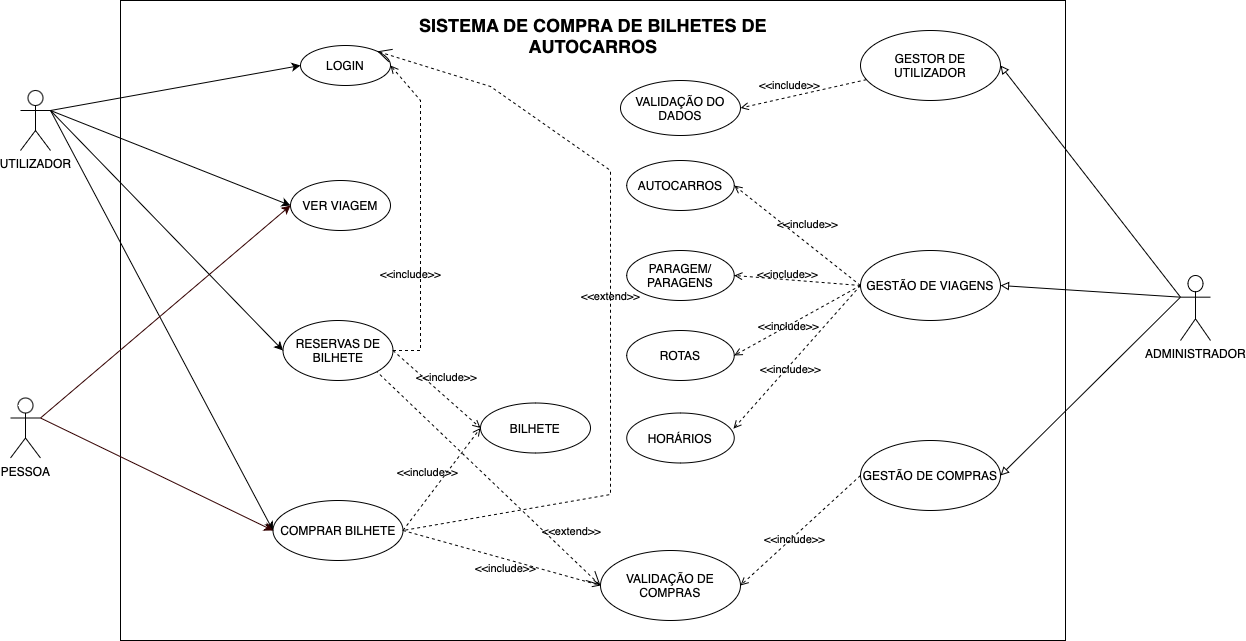

The diagram above was exported from draw.io. Its source (the exported page's mxGraphModel, read from the mxfile embedded in the PNG):
<mxGraphModel dx="1194" dy="1897" grid="1" gridSize="10" guides="1" tooltips="1" connect="1" arrows="1" fold="1" page="1" pageScale="1" pageWidth="2000" pageHeight="1200" math="0" shadow="0">
  <root>
    <mxCell id="0" />
    <mxCell id="1" parent="0" />
    <mxCell id="6HrJbvtwqy3MfszpjiQz-10" value="" style="whiteSpace=wrap;html=1;" parent="1" vertex="1">
      <mxGeometry x="160" y="-50" width="945" height="640" as="geometry" />
    </mxCell>
    <mxCell id="-I8cECFe-y7NdfS8BoJj-2" value="LOGIN" style="ellipse;whiteSpace=wrap;html=1;" parent="1" vertex="1">
      <mxGeometry x="340" y="-5" width="90" height="40" as="geometry" />
    </mxCell>
    <mxCell id="-I8cECFe-y7NdfS8BoJj-3" value="COMPRAR BILHETE" style="ellipse;whiteSpace=wrap;html=1;" parent="1" vertex="1">
      <mxGeometry x="312.5" y="450" width="130" height="60" as="geometry" />
    </mxCell>
    <mxCell id="-I8cECFe-y7NdfS8BoJj-4" value="VER VIAGEM" style="ellipse;whiteSpace=wrap;html=1;" parent="1" vertex="1">
      <mxGeometry x="330" y="130" width="100" height="50" as="geometry" />
    </mxCell>
    <mxCell id="-I8cECFe-y7NdfS8BoJj-5" value="UTILIZADOR" style="shape=umlActor;verticalLabelPosition=bottom;verticalAlign=top;html=1;outlineConnect=0;" parent="1" vertex="1">
      <mxGeometry x="60" y="40" width="30" height="60" as="geometry" />
    </mxCell>
    <mxCell id="-I8cECFe-y7NdfS8BoJj-6" value="PESSOA" style="shape=umlActor;verticalLabelPosition=bottom;verticalAlign=top;html=1;outlineConnect=0;" parent="1" vertex="1">
      <mxGeometry x="50" y="347.5" width="30" height="60" as="geometry" />
    </mxCell>
    <mxCell id="-I8cECFe-y7NdfS8BoJj-8" value="" style="endArrow=classic;html=1;rounded=0;entryX=0;entryY=0.5;entryDx=0;entryDy=0;exitX=1;exitY=0.3333333333333333;exitDx=0;exitDy=0;exitPerimeter=0;" parent="1" source="-I8cECFe-y7NdfS8BoJj-5" target="-I8cECFe-y7NdfS8BoJj-2" edge="1">
      <mxGeometry width="50" height="50" relative="1" as="geometry">
        <mxPoint x="140" y="120" as="sourcePoint" />
        <mxPoint x="190" y="70" as="targetPoint" />
      </mxGeometry>
    </mxCell>
    <mxCell id="-I8cECFe-y7NdfS8BoJj-9" value="" style="endArrow=classic;html=1;rounded=0;entryX=0;entryY=0.5;entryDx=0;entryDy=0;exitX=1;exitY=0.3333333333333333;exitDx=0;exitDy=0;exitPerimeter=0;" parent="1" source="-I8cECFe-y7NdfS8BoJj-5" target="-I8cECFe-y7NdfS8BoJj-4" edge="1">
      <mxGeometry width="50" height="50" relative="1" as="geometry">
        <mxPoint x="140" y="120" as="sourcePoint" />
        <mxPoint x="190" y="70" as="targetPoint" />
      </mxGeometry>
    </mxCell>
    <mxCell id="-I8cECFe-y7NdfS8BoJj-10" value="" style="endArrow=classic;html=1;rounded=0;entryX=0;entryY=0.5;entryDx=0;entryDy=0;exitX=1;exitY=0.3333333333333333;exitDx=0;exitDy=0;exitPerimeter=0;" parent="1" source="-I8cECFe-y7NdfS8BoJj-5" target="-I8cECFe-y7NdfS8BoJj-3" edge="1">
      <mxGeometry width="50" height="50" relative="1" as="geometry">
        <mxPoint x="140" y="120" as="sourcePoint" />
        <mxPoint x="190" y="70" as="targetPoint" />
      </mxGeometry>
    </mxCell>
    <mxCell id="-I8cECFe-y7NdfS8BoJj-11" value="" style="endArrow=classic;html=1;rounded=0;entryX=0;entryY=0.5;entryDx=0;entryDy=0;exitX=1;exitY=0.3333333333333333;exitDx=0;exitDy=0;exitPerimeter=0;fillColor=#dae8fc;strokeColor=#330000;" parent="1" source="-I8cECFe-y7NdfS8BoJj-6" target="-I8cECFe-y7NdfS8BoJj-4" edge="1">
      <mxGeometry width="50" height="50" relative="1" as="geometry">
        <mxPoint x="140" y="300" as="sourcePoint" />
        <mxPoint x="190" y="250" as="targetPoint" />
      </mxGeometry>
    </mxCell>
    <mxCell id="-I8cECFe-y7NdfS8BoJj-12" value="" style="endArrow=classic;html=1;rounded=0;entryX=0;entryY=0.5;entryDx=0;entryDy=0;exitX=1;exitY=0.3333333333333333;exitDx=0;exitDy=0;exitPerimeter=0;fillColor=#dae8fc;strokeColor=#330000;" parent="1" source="-I8cECFe-y7NdfS8BoJj-6" target="-I8cECFe-y7NdfS8BoJj-3" edge="1">
      <mxGeometry width="50" height="50" relative="1" as="geometry">
        <mxPoint x="140" y="300" as="sourcePoint" />
        <mxPoint x="190" y="250" as="targetPoint" />
      </mxGeometry>
    </mxCell>
    <mxCell id="-I8cECFe-y7NdfS8BoJj-15" value="RESERVAS DE BILHETE" style="ellipse;whiteSpace=wrap;html=1;" parent="1" vertex="1">
      <mxGeometry x="322.5" y="270" width="110" height="60" as="geometry" />
    </mxCell>
    <mxCell id="-I8cECFe-y7NdfS8BoJj-16" value="" style="endArrow=classic;html=1;rounded=0;exitX=1;exitY=0.3333333333333333;exitDx=0;exitDy=0;exitPerimeter=0;entryX=0;entryY=0.5;entryDx=0;entryDy=0;" parent="1" source="-I8cECFe-y7NdfS8BoJj-5" target="-I8cECFe-y7NdfS8BoJj-15" edge="1">
      <mxGeometry width="50" height="50" relative="1" as="geometry">
        <mxPoint x="270" y="250" as="sourcePoint" />
        <mxPoint x="320" y="200" as="targetPoint" />
      </mxGeometry>
    </mxCell>
    <mxCell id="-I8cECFe-y7NdfS8BoJj-33" value="BILHETE" style="ellipse;whiteSpace=wrap;html=1;" parent="1" vertex="1">
      <mxGeometry x="520" y="352.5" width="110" height="50" as="geometry" />
    </mxCell>
    <mxCell id="-I8cECFe-y7NdfS8BoJj-38" value="ADMINISTRADOR" style="shape=umlActor;html=1;verticalLabelPosition=bottom;verticalAlign=top;align=center;" parent="1" vertex="1">
      <mxGeometry x="1220" y="225" width="30" height="65" as="geometry" />
    </mxCell>
    <mxCell id="-I8cECFe-y7NdfS8BoJj-39" value="" style="edgeStyle=none;html=1;endArrow=block;endFill=0;verticalAlign=bottom;rounded=0;exitX=0;exitY=0.3333333333333333;exitDx=0;exitDy=0;exitPerimeter=0;entryX=1;entryY=0.5;entryDx=0;entryDy=0;" parent="1" source="-I8cECFe-y7NdfS8BoJj-38" target="-I8cECFe-y7NdfS8BoJj-37" edge="1">
      <mxGeometry width="160" relative="1" as="geometry">
        <mxPoint x="1225.46" y="258.2866666666665" as="sourcePoint" />
        <mxPoint x="1060" y="250.0000000000001" as="targetPoint" />
      </mxGeometry>
    </mxCell>
    <mxCell id="-I8cECFe-y7NdfS8BoJj-40" value="&amp;lt;&amp;lt;include&amp;gt;&amp;gt;" style="edgeStyle=none;html=1;endArrow=open;verticalAlign=bottom;dashed=1;labelBackgroundColor=none;rounded=0;entryX=1;entryY=0.5;entryDx=0;entryDy=0;" parent="1" source="-I8cECFe-y7NdfS8BoJj-45" target="6HrJbvtwqy3MfszpjiQz-9" edge="1">
      <mxGeometry x="0.2115" y="-2" width="160" relative="1" as="geometry">
        <mxPoint x="570" y="460" as="sourcePoint" />
        <mxPoint x="560" y="100" as="targetPoint" />
        <Array as="points" />
        <mxPoint as="offset" />
      </mxGeometry>
    </mxCell>
    <mxCell id="-I8cECFe-y7NdfS8BoJj-45" value="GESTOR DE UTILIZADOR" style="ellipse;whiteSpace=wrap;html=1;" parent="1" vertex="1">
      <mxGeometry x="900" y="-20" width="140" height="70" as="geometry" />
    </mxCell>
    <mxCell id="-I8cECFe-y7NdfS8BoJj-46" value="" style="edgeStyle=none;html=1;endArrow=block;endFill=0;verticalAlign=bottom;rounded=0;exitX=0;exitY=0.3333333333333333;exitDx=0;exitDy=0;exitPerimeter=0;entryX=1;entryY=0.5;entryDx=0;entryDy=0;" parent="1" source="-I8cECFe-y7NdfS8BoJj-38" target="-I8cECFe-y7NdfS8BoJj-45" edge="1">
      <mxGeometry width="160" relative="1" as="geometry">
        <mxPoint x="570" y="450" as="sourcePoint" />
        <mxPoint x="1210" y="190" as="targetPoint" />
      </mxGeometry>
    </mxCell>
    <mxCell id="-I8cECFe-y7NdfS8BoJj-37" value="GESTÃO DE VIAGENS" style="ellipse;whiteSpace=wrap;html=1;" parent="1" vertex="1">
      <mxGeometry x="900" y="200" width="140" height="70" as="geometry" />
    </mxCell>
    <mxCell id="6HrJbvtwqy3MfszpjiQz-9" value="VALIDAÇÃO DO DADOS" style="ellipse;whiteSpace=wrap;html=1;" parent="1" vertex="1">
      <mxGeometry x="660" y="30" width="120" height="55" as="geometry" />
    </mxCell>
    <mxCell id="6HrJbvtwqy3MfszpjiQz-12" value="&lt;b&gt;&lt;font style=&quot;font-size: 18px;&quot;&gt;SISTEMA DE COMPRA DE BILHETES DE AUTOCARROS&lt;/font&gt;&lt;/b&gt;" style="text;html=1;strokeColor=none;fillColor=none;align=center;verticalAlign=middle;whiteSpace=wrap;rounded=0;" parent="1" vertex="1">
      <mxGeometry x="432.5" y="-30" width="400" height="30" as="geometry" />
    </mxCell>
    <mxCell id="V2syUrkmP1PcKkWoLG6z-3" value="&amp;lt;&amp;lt;include&amp;gt;&amp;gt;" style="edgeStyle=none;html=1;endArrow=open;verticalAlign=bottom;dashed=1;labelBackgroundColor=none;rounded=0;exitX=1;exitY=0.5;exitDx=0;exitDy=0;entryX=0;entryY=0.5;entryDx=0;entryDy=0;" parent="1" source="-I8cECFe-y7NdfS8BoJj-15" target="-I8cECFe-y7NdfS8BoJj-33" edge="1">
      <mxGeometry x="0.0999" y="8" width="160" relative="1" as="geometry">
        <mxPoint x="388.9413911464328" y="310.0046691013222" as="sourcePoint" />
        <mxPoint x="500" y="378" as="targetPoint" />
        <mxPoint as="offset" />
      </mxGeometry>
    </mxCell>
    <mxCell id="V2syUrkmP1PcKkWoLG6z-4" value="GESTÃO DE COMPRAS" style="ellipse;whiteSpace=wrap;html=1;" parent="1" vertex="1">
      <mxGeometry x="900" y="390" width="140" height="70" as="geometry" />
    </mxCell>
    <mxCell id="V2syUrkmP1PcKkWoLG6z-5" value="&amp;lt;&amp;lt;include&amp;gt;&amp;gt;" style="edgeStyle=none;html=1;endArrow=open;verticalAlign=bottom;dashed=1;labelBackgroundColor=none;rounded=0;exitX=1;exitY=0.5;exitDx=0;exitDy=0;entryX=0;entryY=0.5;entryDx=0;entryDy=0;" parent="1" source="-I8cECFe-y7NdfS8BoJj-3" target="-I8cECFe-y7NdfS8BoJj-33" edge="1">
      <mxGeometry x="-0.1628" y="9" width="160" relative="1" as="geometry">
        <mxPoint x="360" y="440" as="sourcePoint" />
        <mxPoint x="491.6199999999999" y="488" as="targetPoint" />
        <mxPoint x="-1" as="offset" />
      </mxGeometry>
    </mxCell>
    <mxCell id="V2syUrkmP1PcKkWoLG6z-7" value="&amp;lt;&amp;lt;include&amp;gt;&amp;gt;" style="edgeStyle=none;html=1;endArrow=open;verticalAlign=bottom;dashed=1;labelBackgroundColor=none;rounded=0;entryX=1;entryY=0.5;entryDx=0;entryDy=0;exitX=1;exitY=0.5;exitDx=0;exitDy=0;" parent="1" source="-I8cECFe-y7NdfS8BoJj-15" target="-I8cECFe-y7NdfS8BoJj-2" edge="1">
      <mxGeometry x="-0.4105" y="10" width="160" relative="1" as="geometry">
        <mxPoint x="380" y="320" as="sourcePoint" />
        <mxPoint x="500.00000000000045" y="387.5" as="targetPoint" />
        <mxPoint as="offset" />
        <Array as="points">
          <mxPoint x="460" y="300" />
          <mxPoint x="460" y="50" />
        </Array>
      </mxGeometry>
    </mxCell>
    <mxCell id="V2syUrkmP1PcKkWoLG6z-8" value="&amp;lt;&amp;lt;extend&amp;gt;&amp;gt;" style="edgeStyle=none;html=1;startArrow=open;endArrow=none;startSize=12;verticalAlign=bottom;dashed=1;labelBackgroundColor=none;rounded=0;exitX=1;exitY=0;exitDx=0;exitDy=0;entryX=1;entryY=0.5;entryDx=0;entryDy=0;" parent="1" source="-I8cECFe-y7NdfS8BoJj-2" target="-I8cECFe-y7NdfS8BoJj-3" edge="1">
      <mxGeometry width="160" relative="1" as="geometry">
        <mxPoint x="489.9953390593273" y="230.67766952966394" as="sourcePoint" />
        <mxPoint x="517.3" y="444.3600000000001" as="targetPoint" />
        <Array as="points">
          <mxPoint x="530" y="36" />
          <mxPoint x="650" y="120" />
          <mxPoint x="650" y="444" />
        </Array>
      </mxGeometry>
    </mxCell>
    <mxCell id="V2syUrkmP1PcKkWoLG6z-11" value="PARAGEM/&lt;br&gt;PARAGENS" style="ellipse;whiteSpace=wrap;html=1;" parent="1" vertex="1">
      <mxGeometry x="666.25" y="200" width="107.5" height="50" as="geometry" />
    </mxCell>
    <mxCell id="V2syUrkmP1PcKkWoLG6z-12" value="AUTOCARROS" style="ellipse;whiteSpace=wrap;html=1;" parent="1" vertex="1">
      <mxGeometry x="666.25" y="110" width="107.5" height="50" as="geometry" />
    </mxCell>
    <mxCell id="V2syUrkmP1PcKkWoLG6z-13" value="ROTAS" style="ellipse;whiteSpace=wrap;html=1;" parent="1" vertex="1">
      <mxGeometry x="666.25" y="280" width="107.5" height="50" as="geometry" />
    </mxCell>
    <mxCell id="V2syUrkmP1PcKkWoLG6z-14" value="HORÁRIOS" style="ellipse;whiteSpace=wrap;html=1;" parent="1" vertex="1">
      <mxGeometry x="666.25" y="362.5" width="107.5" height="50" as="geometry" />
    </mxCell>
    <mxCell id="V2syUrkmP1PcKkWoLG6z-15" value="&amp;lt;&amp;lt;include&amp;gt;&amp;gt;" style="edgeStyle=none;html=1;endArrow=open;verticalAlign=bottom;dashed=1;labelBackgroundColor=none;rounded=0;exitX=0;exitY=0.5;exitDx=0;exitDy=0;entryX=1;entryY=0.5;entryDx=0;entryDy=0;" parent="1" source="-I8cECFe-y7NdfS8BoJj-37" target="V2syUrkmP1PcKkWoLG6z-12" edge="1">
      <mxGeometry x="-0.0822" y="-8" width="160" relative="1" as="geometry">
        <mxPoint x="832.5" y="211.25" as="sourcePoint" />
        <mxPoint x="962.5" y="128.75" as="targetPoint" />
        <mxPoint as="offset" />
      </mxGeometry>
    </mxCell>
    <mxCell id="V2syUrkmP1PcKkWoLG6z-16" value="&amp;lt;&amp;lt;include&amp;gt;&amp;gt;" style="edgeStyle=none;html=1;endArrow=open;verticalAlign=bottom;dashed=1;labelBackgroundColor=none;rounded=0;entryX=1;entryY=0.5;entryDx=0;entryDy=0;exitX=0;exitY=0.5;exitDx=0;exitDy=0;" parent="1" target="V2syUrkmP1PcKkWoLG6z-11" edge="1" source="-I8cECFe-y7NdfS8BoJj-37">
      <mxGeometry x="0.1514" y="4" width="160" relative="1" as="geometry">
        <mxPoint x="920" y="250" as="sourcePoint" />
        <mxPoint x="809.9999999999991" y="165" as="targetPoint" />
        <mxPoint as="offset" />
      </mxGeometry>
    </mxCell>
    <mxCell id="V2syUrkmP1PcKkWoLG6z-17" value="&amp;lt;&amp;lt;include&amp;gt;&amp;gt;" style="edgeStyle=none;html=1;endArrow=open;verticalAlign=bottom;dashed=1;labelBackgroundColor=none;rounded=0;entryX=1;entryY=0.5;entryDx=0;entryDy=0;exitX=0;exitY=0.5;exitDx=0;exitDy=0;" parent="1" target="V2syUrkmP1PcKkWoLG6z-13" edge="1" source="-I8cECFe-y7NdfS8BoJj-37">
      <mxGeometry x="0.2096" y="9" width="160" relative="1" as="geometry">
        <mxPoint x="920" y="250" as="sourcePoint" />
        <mxPoint x="819.9999999999991" y="175" as="targetPoint" />
        <mxPoint as="offset" />
      </mxGeometry>
    </mxCell>
    <mxCell id="V2syUrkmP1PcKkWoLG6z-18" value="&amp;lt;&amp;lt;include&amp;gt;&amp;gt;" style="edgeStyle=none;html=1;endArrow=open;verticalAlign=bottom;dashed=1;labelBackgroundColor=none;rounded=0;entryX=0.993;entryY=0.313;entryDx=0;entryDy=0;entryPerimeter=0;exitX=0;exitY=0.5;exitDx=0;exitDy=0;" parent="1" source="-I8cECFe-y7NdfS8BoJj-37" target="V2syUrkmP1PcKkWoLG6z-14" edge="1">
      <mxGeometry x="0.2096" y="9" width="160" relative="1" as="geometry">
        <mxPoint x="930" y="260" as="sourcePoint" />
        <mxPoint x="809.9999999999991" y="295" as="targetPoint" />
        <mxPoint as="offset" />
      </mxGeometry>
    </mxCell>
    <mxCell id="V2syUrkmP1PcKkWoLG6z-19" value="" style="edgeStyle=none;html=1;endArrow=block;endFill=0;verticalAlign=bottom;rounded=0;entryX=1;entryY=0.5;entryDx=0;entryDy=0;exitX=0;exitY=0.3333333333333333;exitDx=0;exitDy=0;exitPerimeter=0;" parent="1" source="-I8cECFe-y7NdfS8BoJj-38" target="V2syUrkmP1PcKkWoLG6z-4" edge="1">
      <mxGeometry width="160" relative="1" as="geometry">
        <mxPoint x="1190" y="270" as="sourcePoint" />
        <mxPoint x="1064.54" y="248.3800000000001" as="targetPoint" />
      </mxGeometry>
    </mxCell>
    <mxCell id="V2syUrkmP1PcKkWoLG6z-21" value="VALIDAÇÃO DE COMPRAS" style="ellipse;whiteSpace=wrap;html=1;" parent="1" vertex="1">
      <mxGeometry x="640" y="500" width="140" height="70" as="geometry" />
    </mxCell>
    <mxCell id="V2syUrkmP1PcKkWoLG6z-22" value="&amp;lt;&amp;lt;include&amp;gt;&amp;gt;" style="edgeStyle=none;html=1;endArrow=open;verticalAlign=bottom;dashed=1;labelBackgroundColor=none;rounded=0;entryX=1;entryY=0.5;entryDx=0;entryDy=0;exitX=0;exitY=0.5;exitDx=0;exitDy=0;" parent="1" source="V2syUrkmP1PcKkWoLG6z-4" target="V2syUrkmP1PcKkWoLG6z-21" edge="1">
      <mxGeometry x="0.2096" y="9" width="160" relative="1" as="geometry">
        <mxPoint x="930.0000000000059" y="260" as="sourcePoint" />
        <mxPoint x="789.2475" y="383.1500000000001" as="targetPoint" />
        <mxPoint as="offset" />
      </mxGeometry>
    </mxCell>
    <mxCell id="V2syUrkmP1PcKkWoLG6z-23" value="&amp;lt;&amp;lt;include&amp;gt;&amp;gt;" style="edgeStyle=none;html=1;endArrow=open;verticalAlign=bottom;dashed=1;labelBackgroundColor=none;rounded=0;entryX=0;entryY=0.5;entryDx=0;entryDy=0;exitX=1;exitY=0.5;exitDx=0;exitDy=0;" parent="1" source="-I8cECFe-y7NdfS8BoJj-3" target="V2syUrkmP1PcKkWoLG6z-21" edge="1">
      <mxGeometry x="0.0838" y="-18" width="160" relative="1" as="geometry">
        <mxPoint x="920" y="457.5" as="sourcePoint" />
        <mxPoint x="790" y="485" as="targetPoint" />
        <mxPoint as="offset" />
      </mxGeometry>
    </mxCell>
    <mxCell id="V2syUrkmP1PcKkWoLG6z-25" value="&amp;lt;&amp;lt;extend&amp;gt;&amp;gt;" style="edgeStyle=none;html=1;startArrow=open;endArrow=none;startSize=12;verticalAlign=bottom;dashed=1;labelBackgroundColor=none;rounded=0;exitX=0;exitY=0.5;exitDx=0;exitDy=0;entryX=1;entryY=1;entryDx=0;entryDy=0;" parent="1" source="V2syUrkmP1PcKkWoLG6z-21" target="-I8cECFe-y7NdfS8BoJj-15" edge="1">
      <mxGeometry x="-0.6658" y="-13" width="160" relative="1" as="geometry">
        <mxPoint x="331.71530745726477" y="45.811572979645234" as="sourcePoint" />
        <mxPoint x="370" y="457.5" as="targetPoint" />
        <Array as="points" />
        <mxPoint as="offset" />
      </mxGeometry>
    </mxCell>
  </root>
</mxGraphModel>